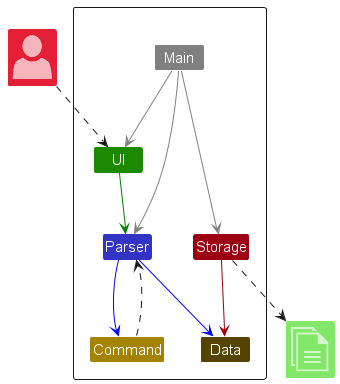

The diagram above was rendered by PlantUML. Its source (embedded in the PNG):
@startuml
!include <office/Concepts/globe_internet>
!include <office/Concepts/documents>
!include <office/Users/user>
!include style.puml

Package " "<<Rectangle>>{
    Class UI UI_COLOR
    Class Parser PARSER_COLOR
    Class Command COMMAND_COLOR
    Class Main #grey
    Class Storage STORAGE_COLOR
    Class Data DATA_COLOR
}

Class "<$user>" as User STORAGE_COLOR_T2
Class "<$documents>" as File UI_COLOR_T1

User ..> UI

Main -[#grey]-> UI
Main -[#grey]-> Parser
UI -[#green]->Parser

Main -[#grey]-> Storage

Parser -[#blue]-> Command

Command ..>Parser

Parser -[#blue]-> Data

Storage -[STORAGE_COLOR]->Data
Storage ..>File

@enduml